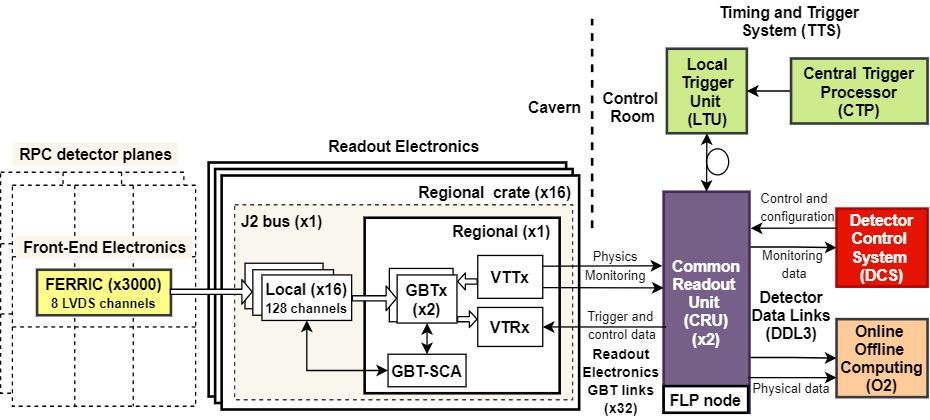

The diagram above was exported from draw.io. Its source (the exported page's mxGraphModel, read from the mxfile embedded in the PNG):
<mxGraphModel dx="868" dy="482" grid="0" gridSize="10" guides="1" tooltips="1" connect="1" arrows="1" fold="1" page="1" pageScale="1" pageWidth="827" pageHeight="1169" math="0" shadow="0">
  <root>
    <mxCell id="0" />
    <mxCell id="1" parent="0" />
    <mxCell id="lYhkS9PkDOF1coZulxVY-1" value="" style="shape=table;html=1;whiteSpace=wrap;startSize=0;container=1;collapsible=0;childLayout=tableLayout;dashed=1;strokeWidth=1;" parent="1" vertex="1">
      <mxGeometry x="70" y="245" width="141" height="170" as="geometry" />
    </mxCell>
    <mxCell id="lYhkS9PkDOF1coZulxVY-2" value="" style="shape=partialRectangle;html=1;whiteSpace=wrap;collapsible=0;dropTarget=0;pointerEvents=0;fillColor=none;top=0;left=0;bottom=0;right=0;points=[[0,0.5],[1,0.5]];portConstraint=eastwest;" parent="lYhkS9PkDOF1coZulxVY-1" vertex="1">
      <mxGeometry width="141" height="55" as="geometry" />
    </mxCell>
    <mxCell id="lYhkS9PkDOF1coZulxVY-3" value="" style="shape=partialRectangle;html=1;whiteSpace=wrap;connectable=0;fillColor=none;top=0;left=0;bottom=0;right=0;overflow=hidden;" parent="lYhkS9PkDOF1coZulxVY-2" vertex="1">
      <mxGeometry width="48" height="55" as="geometry" />
    </mxCell>
    <mxCell id="lYhkS9PkDOF1coZulxVY-4" value="" style="shape=partialRectangle;html=1;whiteSpace=wrap;connectable=0;fillColor=none;top=0;left=0;bottom=0;right=0;overflow=hidden;" parent="lYhkS9PkDOF1coZulxVY-2" vertex="1">
      <mxGeometry x="48" width="45" height="55" as="geometry" />
    </mxCell>
    <mxCell id="lYhkS9PkDOF1coZulxVY-5" value="" style="shape=partialRectangle;html=1;whiteSpace=wrap;connectable=0;fillColor=none;top=0;left=0;bottom=0;right=0;overflow=hidden;" parent="lYhkS9PkDOF1coZulxVY-2" vertex="1">
      <mxGeometry x="93" width="48" height="55" as="geometry" />
    </mxCell>
    <mxCell id="lYhkS9PkDOF1coZulxVY-6" value="" style="shape=partialRectangle;html=1;whiteSpace=wrap;collapsible=0;dropTarget=0;pointerEvents=0;fillColor=none;top=0;left=0;bottom=0;right=0;points=[[0,0.5],[1,0.5]];portConstraint=eastwest;" parent="lYhkS9PkDOF1coZulxVY-1" vertex="1">
      <mxGeometry y="55" width="141" height="54" as="geometry" />
    </mxCell>
    <mxCell id="lYhkS9PkDOF1coZulxVY-7" value="" style="shape=partialRectangle;html=1;whiteSpace=wrap;connectable=0;fillColor=none;top=0;left=0;bottom=0;right=0;overflow=hidden;" parent="lYhkS9PkDOF1coZulxVY-6" vertex="1">
      <mxGeometry width="48" height="54" as="geometry" />
    </mxCell>
    <mxCell id="lYhkS9PkDOF1coZulxVY-8" value="" style="shape=partialRectangle;html=1;whiteSpace=wrap;connectable=0;fillColor=none;top=0;left=0;bottom=0;right=0;overflow=hidden;" parent="lYhkS9PkDOF1coZulxVY-6" vertex="1">
      <mxGeometry x="48" width="45" height="54" as="geometry" />
    </mxCell>
    <mxCell id="lYhkS9PkDOF1coZulxVY-9" value="" style="shape=partialRectangle;html=1;whiteSpace=wrap;connectable=0;fillColor=none;top=0;left=0;bottom=0;right=0;overflow=hidden;" parent="lYhkS9PkDOF1coZulxVY-6" vertex="1">
      <mxGeometry x="93" width="48" height="54" as="geometry" />
    </mxCell>
    <mxCell id="lYhkS9PkDOF1coZulxVY-10" value="" style="shape=partialRectangle;html=1;whiteSpace=wrap;collapsible=0;dropTarget=0;pointerEvents=0;fillColor=none;top=0;left=0;bottom=0;right=0;points=[[0,0.5],[1,0.5]];portConstraint=eastwest;" parent="lYhkS9PkDOF1coZulxVY-1" vertex="1">
      <mxGeometry y="109" width="141" height="61" as="geometry" />
    </mxCell>
    <mxCell id="lYhkS9PkDOF1coZulxVY-11" value="" style="shape=partialRectangle;html=1;whiteSpace=wrap;connectable=0;fillColor=none;top=0;left=0;bottom=0;right=0;overflow=hidden;" parent="lYhkS9PkDOF1coZulxVY-10" vertex="1">
      <mxGeometry width="48" height="61" as="geometry" />
    </mxCell>
    <mxCell id="lYhkS9PkDOF1coZulxVY-12" value="" style="shape=partialRectangle;html=1;whiteSpace=wrap;connectable=0;fillColor=none;top=0;left=0;bottom=0;right=0;overflow=hidden;" parent="lYhkS9PkDOF1coZulxVY-10" vertex="1">
      <mxGeometry x="48" width="45" height="61" as="geometry" />
    </mxCell>
    <mxCell id="lYhkS9PkDOF1coZulxVY-13" value="" style="shape=partialRectangle;html=1;whiteSpace=wrap;connectable=0;fillColor=none;top=0;left=0;bottom=0;right=0;overflow=hidden;" parent="lYhkS9PkDOF1coZulxVY-10" vertex="1">
      <mxGeometry x="93" width="48" height="61" as="geometry" />
    </mxCell>
    <mxCell id="lYhkS9PkDOF1coZulxVY-14" value="" style="verticalLabelPosition=bottom;verticalAlign=top;html=1;shape=mxgraph.basic.layered_rect;dx=10;outlineConnect=0;direction=west;strokeWidth=2;" parent="1" vertex="1">
      <mxGeometry x="230" y="237.5" width="285" height="190" as="geometry" />
    </mxCell>
    <mxCell id="lYhkS9PkDOF1coZulxVY-15" value="" style="rounded=0;whiteSpace=wrap;html=1;dashed=1;strokeWidth=1;fillColor=#f9f7ed;strokeColor=#36393d;" parent="1" vertex="1">
      <mxGeometry x="250" y="270" width="260" height="150" as="geometry" />
    </mxCell>
    <mxCell id="lYhkS9PkDOF1coZulxVY-16" value="" style="rounded=0;whiteSpace=wrap;html=1;strokeWidth=2;" parent="1" vertex="1">
      <mxGeometry x="350" y="280" width="150" height="135" as="geometry" />
    </mxCell>
    <mxCell id="lYhkS9PkDOF1coZulxVY-17" value="" style="ellipse;whiteSpace=wrap;html=1;fillColor=none;strokeWidth=1;" parent="1" vertex="1">
      <mxGeometry x="613" y="227" width="17" height="20" as="geometry" />
    </mxCell>
    <mxCell id="lYhkS9PkDOF1coZulxVY-18" value="Detector&lt;br&gt;Control&amp;nbsp;&lt;br&gt;System&amp;nbsp;&lt;br&gt;(DCS)" style="rounded=0;whiteSpace=wrap;html=1;strokeWidth=2;fontStyle=1;fillColor=#e51400;strokeColor=#B20000;fontColor=#ffffff;" parent="1" vertex="1">
      <mxGeometry x="713" y="273" width="70" height="60" as="geometry" />
    </mxCell>
    <mxCell id="lYhkS9PkDOF1coZulxVY-19" value="Online&amp;nbsp;&lt;br&gt;Offline&amp;nbsp;&lt;br&gt;Computing&lt;br&gt;(O2)" style="rounded=0;whiteSpace=wrap;html=1;strokeWidth=2;fontStyle=1;fillColor=#ffcc99;strokeColor=#36393d;" parent="1" vertex="1">
      <mxGeometry x="713" y="358" width="70" height="60" as="geometry" />
    </mxCell>
    <mxCell id="lYhkS9PkDOF1coZulxVY-20" style="edgeStyle=orthogonalEdgeStyle;rounded=0;orthogonalLoop=1;jettySize=auto;html=1;exitX=1;exitY=0.25;exitDx=0;exitDy=0;entryX=0;entryY=0.5;entryDx=0;entryDy=0;strokeWidth=1;" parent="1" source="lYhkS9PkDOF1coZulxVY-22" target="lYhkS9PkDOF1coZulxVY-18" edge="1">
      <mxGeometry relative="1" as="geometry" />
    </mxCell>
    <mxCell id="lYhkS9PkDOF1coZulxVY-21" style="edgeStyle=orthogonalEdgeStyle;rounded=0;orthogonalLoop=1;jettySize=auto;html=1;exitX=1;exitY=0.75;exitDx=0;exitDy=0;entryX=0;entryY=0.5;entryDx=0;entryDy=0;strokeWidth=1;" parent="1" source="lYhkS9PkDOF1coZulxVY-22" target="lYhkS9PkDOF1coZulxVY-19" edge="1">
      <mxGeometry relative="1" as="geometry" />
    </mxCell>
    <mxCell id="lYhkS9PkDOF1coZulxVY-22" value="Common&lt;br&gt;Readout&amp;nbsp;&lt;br&gt;Unit &lt;br&gt;(CRU)&lt;br&gt;(x2)" style="rounded=0;whiteSpace=wrap;html=1;strokeWidth=2;fontStyle=1;fillColor=#76608a;strokeColor=#432D57;fontColor=#ffffff;" parent="1" vertex="1">
      <mxGeometry x="580" y="260" width="66" height="170" as="geometry" />
    </mxCell>
    <mxCell id="lYhkS9PkDOF1coZulxVY-23" value="Local Trigger Unit &lt;br&gt;(LTU)" style="rounded=0;whiteSpace=wrap;html=1;strokeWidth=2;fontStyle=1;fillColor=#cdeb8b;strokeColor=#36393d;" parent="1" vertex="1">
      <mxGeometry x="582.5" y="150" width="61.5" height="65" as="geometry" />
    </mxCell>
    <mxCell id="lYhkS9PkDOF1coZulxVY-24" value="" style="endArrow=classic;startArrow=classic;html=1;exitX=0.5;exitY=0;exitDx=0;exitDy=0;entryX=0.5;entryY=1;entryDx=0;entryDy=0;fillColor=#d0cee2;strokeWidth=1;" parent="1" source="lYhkS9PkDOF1coZulxVY-22" target="lYhkS9PkDOF1coZulxVY-23" edge="1">
      <mxGeometry width="50" height="50" relative="1" as="geometry">
        <mxPoint x="580" y="250" as="sourcePoint" />
        <mxPoint x="630" y="200" as="targetPoint" />
      </mxGeometry>
    </mxCell>
    <mxCell id="lYhkS9PkDOF1coZulxVY-25" value="" style="endArrow=classic;html=1;exitX=0;exitY=0.25;exitDx=0;exitDy=0;entryX=1.015;entryY=0.165;entryDx=0;entryDy=0;entryPerimeter=0;strokeWidth=1;" parent="1" source="lYhkS9PkDOF1coZulxVY-18" target="lYhkS9PkDOF1coZulxVY-22" edge="1">
      <mxGeometry width="50" height="50" relative="1" as="geometry">
        <mxPoint x="660" y="300" as="sourcePoint" />
        <mxPoint x="710" y="250" as="targetPoint" />
      </mxGeometry>
    </mxCell>
    <mxCell id="lYhkS9PkDOF1coZulxVY-26" value="" style="endArrow=classic;html=1;entryX=0;entryY=0.75;entryDx=0;entryDy=0;exitX=0.985;exitY=0.841;exitDx=0;exitDy=0;exitPerimeter=0;strokeWidth=1;" parent="1" source="lYhkS9PkDOF1coZulxVY-22" target="lYhkS9PkDOF1coZulxVY-19" edge="1">
      <mxGeometry width="50" height="50" relative="1" as="geometry">
        <mxPoint x="660" y="410" as="sourcePoint" />
        <mxPoint x="710" y="360" as="targetPoint" />
      </mxGeometry>
    </mxCell>
    <mxCell id="lYhkS9PkDOF1coZulxVY-27" value="&lt;font style=&quot;font-size: 10px&quot;&gt;Monitoring&lt;br&gt;&amp;nbsp;data&lt;/font&gt;" style="text;html=1;align=center;verticalAlign=middle;resizable=0;points=[];autosize=1;strokeWidth=1;fontStyle=0" parent="1" vertex="1">
      <mxGeometry x="649" y="295" width="60" height="40" as="geometry" />
    </mxCell>
    <mxCell id="lYhkS9PkDOF1coZulxVY-28" value="&lt;font size=&quot;1&quot;&gt;Control and&amp;nbsp; &lt;br&gt;configuration&lt;br&gt;&lt;/font&gt;" style="text;html=1;align=center;verticalAlign=middle;resizable=0;points=[];autosize=1;strokeWidth=1;fontStyle=0" parent="1" vertex="1">
      <mxGeometry x="648" y="251" width="70" height="40" as="geometry" />
    </mxCell>
    <mxCell id="lYhkS9PkDOF1coZulxVY-29" value="&lt;font style=&quot;font-size: 10px&quot;&gt;Physical data&lt;/font&gt;" style="text;html=1;align=center;verticalAlign=middle;resizable=0;points=[];autosize=1;strokeWidth=1;fontStyle=0" parent="1" vertex="1">
      <mxGeometry x="643" y="400" width="70" height="20" as="geometry" />
    </mxCell>
    <mxCell id="lYhkS9PkDOF1coZulxVY-30" value="&lt;font style=&quot;font-size: 12px&quot;&gt;Timing and Trigger&amp;nbsp;&lt;br&gt;System (TTS)&lt;/font&gt;" style="text;html=1;align=center;verticalAlign=middle;resizable=0;points=[];autosize=1;strokeWidth=1;fontStyle=1" parent="1" vertex="1">
      <mxGeometry x="617.5" y="113" width="121" height="32" as="geometry" />
    </mxCell>
    <mxCell id="lYhkS9PkDOF1coZulxVY-31" value="Detector&lt;br&gt;Data Links&lt;br&gt;(DDL3)" style="text;html=1;align=center;verticalAlign=middle;resizable=0;points=[];autosize=1;strokeWidth=1;fontStyle=1" parent="1" vertex="1">
      <mxGeometry x="638" y="330" width="80" height="50" as="geometry" />
    </mxCell>
    <mxCell id="lYhkS9PkDOF1coZulxVY-32" value="&lt;b&gt;Control&amp;nbsp;&lt;br&gt;Room&lt;/b&gt;" style="text;html=1;align=center;verticalAlign=middle;resizable=0;points=[];autosize=1;strokeWidth=1;" parent="1" vertex="1">
      <mxGeometry x="526" y="180" width="60" height="30" as="geometry" />
    </mxCell>
    <mxCell id="lYhkS9PkDOF1coZulxVY-33" value="VTRx" style="rounded=0;whiteSpace=wrap;html=1;strokeWidth=1;fontStyle=1" parent="1" vertex="1">
      <mxGeometry x="437" y="349" width="50" height="30" as="geometry" />
    </mxCell>
    <mxCell id="lYhkS9PkDOF1coZulxVY-34" value="VTTx" style="rounded=0;whiteSpace=wrap;html=1;strokeWidth=1;fontStyle=1" parent="1" vertex="1">
      <mxGeometry x="437" y="309" width="50" height="33" as="geometry" />
    </mxCell>
    <mxCell id="lYhkS9PkDOF1coZulxVY-35" value="" style="rounded=0;whiteSpace=wrap;html=1;direction=east;flipH=0;strokeWidth=1;" parent="1" vertex="1">
      <mxGeometry x="258" y="315" width="60" height="35" as="geometry" />
    </mxCell>
    <mxCell id="lYhkS9PkDOF1coZulxVY-36" value="" style="rounded=0;whiteSpace=wrap;html=1;direction=east;flipH=0;strokeWidth=1;" parent="1" vertex="1">
      <mxGeometry x="264" y="320" width="62" height="35" as="geometry" />
    </mxCell>
    <mxCell id="lYhkS9PkDOF1coZulxVY-37" value="Local (x16)&lt;br&gt;&lt;font style=&quot;font-size: 10px&quot;&gt;128 channels&lt;/font&gt;" style="rounded=0;whiteSpace=wrap;html=1;direction=east;flipH=0;strokeWidth=1;fontStyle=1" parent="1" vertex="1">
      <mxGeometry x="271" y="324" width="69" height="35" as="geometry" />
    </mxCell>
    <mxCell id="lYhkS9PkDOF1coZulxVY-38" value="" style="rounded=0;whiteSpace=wrap;html=1;strokeWidth=1;" parent="1" vertex="1">
      <mxGeometry x="369" y="319" width="49" height="41" as="geometry" />
    </mxCell>
    <mxCell id="lYhkS9PkDOF1coZulxVY-39" value="GBTx&lt;br&gt;(x2)" style="rounded=0;whiteSpace=wrap;html=1;strokeWidth=1;fontStyle=1" parent="1" vertex="1">
      <mxGeometry x="375" y="324" width="46" height="37" as="geometry" />
    </mxCell>
    <mxCell id="lYhkS9PkDOF1coZulxVY-40" style="edgeStyle=orthogonalEdgeStyle;rounded=0;orthogonalLoop=1;jettySize=auto;html=1;entryX=0.5;entryY=1;entryDx=0;entryDy=0;startArrow=classic;startFill=1;strokeWidth=1;fillColor=#FFFFFF;" parent="1" source="lYhkS9PkDOF1coZulxVY-42" target="lYhkS9PkDOF1coZulxVY-37" edge="1">
      <mxGeometry relative="1" as="geometry" />
    </mxCell>
    <mxCell id="lYhkS9PkDOF1coZulxVY-41" style="edgeStyle=orthogonalEdgeStyle;rounded=0;orthogonalLoop=1;jettySize=auto;html=1;exitX=0.5;exitY=0;exitDx=0;exitDy=0;entryX=0.5;entryY=1;entryDx=0;entryDy=0;startArrow=classic;startFill=1;endArrow=classic;endFill=1;strokeColor=#000000;strokeWidth=1;fillColor=#FFFFFF;" parent="1" source="lYhkS9PkDOF1coZulxVY-42" target="lYhkS9PkDOF1coZulxVY-39" edge="1">
      <mxGeometry relative="1" as="geometry" />
    </mxCell>
    <mxCell id="lYhkS9PkDOF1coZulxVY-42" value="GBT-SCA" style="rounded=0;whiteSpace=wrap;html=1;strokeWidth=1;fontStyle=1" parent="1" vertex="1">
      <mxGeometry x="368" y="385" width="60" height="25" as="geometry" />
    </mxCell>
    <mxCell id="lYhkS9PkDOF1coZulxVY-43" value="Regional&amp;nbsp; crate (x16)" style="text;html=1;align=center;verticalAlign=middle;resizable=0;points=[];autosize=1;strokeWidth=1;fontStyle=1" parent="1" vertex="1">
      <mxGeometry x="385" y="250" width="130" height="20" as="geometry" />
    </mxCell>
    <mxCell id="lYhkS9PkDOF1coZulxVY-44" value="J2 bus (x1)" style="text;html=1;align=center;verticalAlign=middle;resizable=0;points=[];autosize=1;strokeWidth=1;fontStyle=1" parent="1" vertex="1">
      <mxGeometry x="246" y="273" width="80" height="20" as="geometry" />
    </mxCell>
    <mxCell id="lYhkS9PkDOF1coZulxVY-45" value="" style="endArrow=none;html=1;strokeWidth=2;dashed=1;" parent="1" edge="1">
      <mxGeometry width="50" height="50" relative="1" as="geometry">
        <mxPoint x="525" y="288" as="sourcePoint" />
        <mxPoint x="525" y="127" as="targetPoint" />
      </mxGeometry>
    </mxCell>
    <mxCell id="lYhkS9PkDOF1coZulxVY-46" value="&lt;b&gt;Cavern&lt;/b&gt;" style="text;html=1;align=center;verticalAlign=middle;resizable=0;points=[];autosize=1;strokeWidth=1;" parent="1" vertex="1">
      <mxGeometry x="466" y="185" width="60" height="20" as="geometry" />
    </mxCell>
    <mxCell id="lYhkS9PkDOF1coZulxVY-47" value="" style="endArrow=classic;html=1;strokeWidth=1;entryX=1;entryY=0.5;entryDx=0;entryDy=0;exitX=0.03;exitY=0.612;exitDx=0;exitDy=0;exitPerimeter=0;" parent="1" source="lYhkS9PkDOF1coZulxVY-22" target="lYhkS9PkDOF1coZulxVY-33" edge="1">
      <mxGeometry width="50" height="50" relative="1" as="geometry">
        <mxPoint x="520" y="400" as="sourcePoint" />
        <mxPoint x="570" y="350" as="targetPoint" />
      </mxGeometry>
    </mxCell>
    <mxCell id="lYhkS9PkDOF1coZulxVY-48" value="" style="endArrow=classic;html=1;strokeWidth=1;exitX=1;exitY=0.75;exitDx=0;exitDy=0;entryX=0;entryY=0.435;entryDx=0;entryDy=0;entryPerimeter=0;" parent="1" source="lYhkS9PkDOF1coZulxVY-34" target="lYhkS9PkDOF1coZulxVY-22" edge="1">
      <mxGeometry width="50" height="50" relative="1" as="geometry">
        <mxPoint x="530" y="350" as="sourcePoint" />
        <mxPoint x="580" y="300" as="targetPoint" />
      </mxGeometry>
    </mxCell>
    <mxCell id="lYhkS9PkDOF1coZulxVY-49" value="" style="endArrow=classic;html=1;strokeWidth=1;exitX=1;exitY=0.25;exitDx=0;exitDy=0;entryX=-0.015;entryY=0.335;entryDx=0;entryDy=0;entryPerimeter=0;" parent="1" source="lYhkS9PkDOF1coZulxVY-34" target="lYhkS9PkDOF1coZulxVY-22" edge="1">
      <mxGeometry width="50" height="50" relative="1" as="geometry">
        <mxPoint x="540" y="290" as="sourcePoint" />
        <mxPoint x="590" y="240" as="targetPoint" />
      </mxGeometry>
    </mxCell>
    <mxCell id="lYhkS9PkDOF1coZulxVY-50" value="&lt;font style=&quot;font-size: 10px&quot;&gt;Physics &lt;br&gt;Monitoring&amp;nbsp;&lt;/font&gt;" style="text;html=1;align=center;verticalAlign=middle;resizable=0;points=[];autosize=1;strokeWidth=1;fontStyle=0" parent="1" vertex="1">
      <mxGeometry x="514" y="296" width="60" height="40" as="geometry" />
    </mxCell>
    <mxCell id="lYhkS9PkDOF1coZulxVY-51" value="&lt;font style=&quot;font-size: 10px&quot;&gt;Trigger and &lt;br&gt;control data&lt;br&gt;&lt;/font&gt;" style="text;html=1;align=center;verticalAlign=middle;resizable=0;points=[];autosize=1;strokeWidth=1;fontStyle=0" parent="1" vertex="1">
      <mxGeometry x="513" y="342" width="70" height="40" as="geometry" />
    </mxCell>
    <mxCell id="lYhkS9PkDOF1coZulxVY-52" value="Regional (x1)" style="text;html=1;align=center;verticalAlign=middle;resizable=0;points=[];autosize=1;strokeWidth=1;fontStyle=1" parent="1" vertex="1">
      <mxGeometry x="410" y="280" width="90" height="20" as="geometry" />
    </mxCell>
    <mxCell id="lYhkS9PkDOF1coZulxVY-53" value="" style="shape=flexArrow;endArrow=classic;html=1;strokeWidth=1;fillColor=#FFFFFF;width=4;endSize=1.67;endWidth=8;" parent="1" edge="1">
      <mxGeometry width="50" height="50" relative="1" as="geometry">
        <mxPoint x="421" y="358" as="sourcePoint" />
        <mxPoint x="437" y="358" as="targetPoint" />
      </mxGeometry>
    </mxCell>
    <mxCell id="lYhkS9PkDOF1coZulxVY-54" value="" style="shape=flexArrow;endArrow=classic;html=1;strokeWidth=1;fillColor=#FFFFFF;width=4;endSize=2.33;endWidth=14;" parent="1" edge="1">
      <mxGeometry width="50" height="50" relative="1" as="geometry">
        <mxPoint x="340" y="342" as="sourcePoint" />
        <mxPoint x="375" y="342" as="targetPoint" />
      </mxGeometry>
    </mxCell>
    <mxCell id="lYhkS9PkDOF1coZulxVY-55" value="" style="shape=flexArrow;endArrow=classic;html=1;strokeWidth=1;fillColor=#FFFFFF;width=4;endSize=1.67;endWidth=8;" parent="1" edge="1">
      <mxGeometry width="50" height="50" relative="1" as="geometry">
        <mxPoint x="437" y="329" as="sourcePoint" />
        <mxPoint x="421" y="329" as="targetPoint" />
      </mxGeometry>
    </mxCell>
    <mxCell id="lYhkS9PkDOF1coZulxVY-56" value="&lt;font style=&quot;font-size: 11px&quot;&gt;Readout&lt;br&gt;Electronics&lt;br&gt;GBT links&lt;br&gt;(x32)&lt;br&gt;&lt;/font&gt;" style="text;html=1;align=center;verticalAlign=middle;resizable=0;points=[];autosize=1;strokeWidth=1;fontStyle=1" parent="1" vertex="1">
      <mxGeometry x="512" y="375" width="70" height="60" as="geometry" />
    </mxCell>
    <mxCell id="lYhkS9PkDOF1coZulxVY-57" value="&lt;font&gt;&lt;font style=&quot;font-size: 12px&quot;&gt;Readout Electronics&lt;/font&gt;&lt;br&gt;&lt;/font&gt;" style="text;html=1;align=center;verticalAlign=middle;resizable=0;points=[];autosize=1;strokeWidth=1;fontStyle=1" parent="1" vertex="1">
      <mxGeometry x="315" y="215" width="130" height="20" as="geometry" />
    </mxCell>
    <mxCell id="lYhkS9PkDOF1coZulxVY-58" value="" style="shape=table;html=1;whiteSpace=wrap;startSize=0;container=1;collapsible=0;childLayout=tableLayout;dashed=1;strokeWidth=1;" parent="1" vertex="1">
      <mxGeometry x="79" y="255" width="141" height="170" as="geometry" />
    </mxCell>
    <mxCell id="lYhkS9PkDOF1coZulxVY-59" value="" style="shape=partialRectangle;html=1;whiteSpace=wrap;collapsible=0;dropTarget=0;pointerEvents=0;fillColor=none;top=0;left=0;bottom=0;right=0;points=[[0,0.5],[1,0.5]];portConstraint=eastwest;" parent="lYhkS9PkDOF1coZulxVY-58" vertex="1">
      <mxGeometry width="141" height="55" as="geometry" />
    </mxCell>
    <mxCell id="lYhkS9PkDOF1coZulxVY-60" value="" style="shape=partialRectangle;html=1;whiteSpace=wrap;connectable=0;fillColor=none;top=0;left=0;bottom=0;right=0;overflow=hidden;" parent="lYhkS9PkDOF1coZulxVY-59" vertex="1">
      <mxGeometry width="48" height="55" as="geometry" />
    </mxCell>
    <mxCell id="lYhkS9PkDOF1coZulxVY-61" value="" style="shape=partialRectangle;html=1;whiteSpace=wrap;connectable=0;fillColor=none;top=0;left=0;bottom=0;right=0;overflow=hidden;" parent="lYhkS9PkDOF1coZulxVY-59" vertex="1">
      <mxGeometry x="48" width="45" height="55" as="geometry" />
    </mxCell>
    <mxCell id="lYhkS9PkDOF1coZulxVY-62" value="" style="shape=partialRectangle;html=1;whiteSpace=wrap;connectable=0;fillColor=none;top=0;left=0;bottom=0;right=0;overflow=hidden;" parent="lYhkS9PkDOF1coZulxVY-59" vertex="1">
      <mxGeometry x="93" width="48" height="55" as="geometry" />
    </mxCell>
    <mxCell id="lYhkS9PkDOF1coZulxVY-63" value="" style="shape=partialRectangle;html=1;whiteSpace=wrap;collapsible=0;dropTarget=0;pointerEvents=0;fillColor=none;top=0;left=0;bottom=0;right=0;points=[[0,0.5],[1,0.5]];portConstraint=eastwest;" parent="lYhkS9PkDOF1coZulxVY-58" vertex="1">
      <mxGeometry y="55" width="141" height="54" as="geometry" />
    </mxCell>
    <mxCell id="lYhkS9PkDOF1coZulxVY-64" value="" style="shape=partialRectangle;html=1;whiteSpace=wrap;connectable=0;fillColor=none;top=0;left=0;bottom=0;right=0;overflow=hidden;" parent="lYhkS9PkDOF1coZulxVY-63" vertex="1">
      <mxGeometry width="48" height="54" as="geometry" />
    </mxCell>
    <mxCell id="lYhkS9PkDOF1coZulxVY-65" value="" style="shape=partialRectangle;html=1;whiteSpace=wrap;connectable=0;fillColor=none;top=0;left=0;bottom=0;right=0;overflow=hidden;" parent="lYhkS9PkDOF1coZulxVY-63" vertex="1">
      <mxGeometry x="48" width="45" height="54" as="geometry" />
    </mxCell>
    <mxCell id="lYhkS9PkDOF1coZulxVY-66" value="" style="shape=partialRectangle;html=1;whiteSpace=wrap;connectable=0;fillColor=none;top=0;left=0;bottom=0;right=0;overflow=hidden;" parent="lYhkS9PkDOF1coZulxVY-63" vertex="1">
      <mxGeometry x="93" width="48" height="54" as="geometry" />
    </mxCell>
    <mxCell id="lYhkS9PkDOF1coZulxVY-67" value="" style="shape=partialRectangle;html=1;whiteSpace=wrap;collapsible=0;dropTarget=0;pointerEvents=0;fillColor=none;top=0;left=0;bottom=0;right=0;points=[[0,0.5],[1,0.5]];portConstraint=eastwest;" parent="lYhkS9PkDOF1coZulxVY-58" vertex="1">
      <mxGeometry y="109" width="141" height="61" as="geometry" />
    </mxCell>
    <mxCell id="lYhkS9PkDOF1coZulxVY-68" value="" style="shape=partialRectangle;html=1;whiteSpace=wrap;connectable=0;fillColor=none;top=0;left=0;bottom=0;right=0;overflow=hidden;" parent="lYhkS9PkDOF1coZulxVY-67" vertex="1">
      <mxGeometry width="48" height="61" as="geometry" />
    </mxCell>
    <mxCell id="lYhkS9PkDOF1coZulxVY-69" value="" style="shape=partialRectangle;html=1;whiteSpace=wrap;connectable=0;fillColor=none;top=0;left=0;bottom=0;right=0;overflow=hidden;" parent="lYhkS9PkDOF1coZulxVY-67" vertex="1">
      <mxGeometry x="48" width="45" height="61" as="geometry" />
    </mxCell>
    <mxCell id="lYhkS9PkDOF1coZulxVY-70" value="" style="shape=partialRectangle;html=1;whiteSpace=wrap;connectable=0;fillColor=none;top=0;left=0;bottom=0;right=0;overflow=hidden;" parent="lYhkS9PkDOF1coZulxVY-67" vertex="1">
      <mxGeometry x="93" width="48" height="61" as="geometry" />
    </mxCell>
    <mxCell id="lYhkS9PkDOF1coZulxVY-71" value="&lt;b&gt;FERRIC (x3000)&lt;br&gt;&lt;font style=&quot;font-size: 10px&quot;&gt;8 LVDS channels&lt;/font&gt;&lt;/b&gt;" style="rounded=0;whiteSpace=wrap;html=1;direction=east;flipH=0;strokeWidth=2;fillColor=#ffff88;strokeColor=#36393d;" parent="1" vertex="1">
      <mxGeometry x="98" y="320" width="103" height="35" as="geometry" />
    </mxCell>
    <mxCell id="lYhkS9PkDOF1coZulxVY-72" value="" style="shape=flexArrow;endArrow=classic;html=1;strokeWidth=1;fillColor=#FFFFFF;width=4;endSize=2.33;endWidth=14;" parent="1" edge="1">
      <mxGeometry width="50" height="50" relative="1" as="geometry">
        <mxPoint x="200" y="337" as="sourcePoint" />
        <mxPoint x="264" y="337" as="targetPoint" />
      </mxGeometry>
    </mxCell>
    <mxCell id="B7xfGjC2PIHdpenJv1o8-1" value="&lt;b&gt;FLP node&lt;/b&gt;" style="rounded=0;whiteSpace=wrap;html=1;strokeWidth=2;" parent="1" vertex="1">
      <mxGeometry x="580" y="409.5" width="65" height="20.5" as="geometry" />
    </mxCell>
    <mxCell id="d3fBi90sdMZAMtk7c1L4-1" value="&lt;font&gt;&lt;font style=&quot;font-size: 12px&quot;&gt;Front-End Electronics&lt;/font&gt;&lt;br&gt;&lt;/font&gt;" style="text;html=1;align=center;verticalAlign=middle;resizable=0;points=[];autosize=1;strokeWidth=1;fontStyle=1;fillColor=#f9f7ed;" parent="1" vertex="1">
      <mxGeometry x="82" y="294" width="135" height="18" as="geometry" />
    </mxCell>
    <mxCell id="-EiKSjUUTu5ZiVMeNPLY-2" style="edgeStyle=orthogonalEdgeStyle;rounded=0;orthogonalLoop=1;jettySize=auto;html=1;entryX=1;entryY=0.5;entryDx=0;entryDy=0;" edge="1" parent="1" source="-EiKSjUUTu5ZiVMeNPLY-1" target="lYhkS9PkDOF1coZulxVY-23">
      <mxGeometry relative="1" as="geometry" />
    </mxCell>
    <mxCell id="-EiKSjUUTu5ZiVMeNPLY-1" value="Central Trigger&lt;br&gt;Processor&lt;br&gt;(CTP)" style="rounded=0;whiteSpace=wrap;html=1;strokeWidth=2;fontStyle=1;fillColor=#cdeb8b;strokeColor=#36393d;" vertex="1" parent="1">
      <mxGeometry x="678" y="157.5" width="105" height="50" as="geometry" />
    </mxCell>
    <mxCell id="-EiKSjUUTu5ZiVMeNPLY-3" value="&lt;font&gt;RPC detector planes&lt;br&gt;&lt;/font&gt;" style="text;html=1;align=center;verticalAlign=middle;resizable=0;points=[];autosize=1;strokeWidth=1;fontStyle=1;fillColor=#f9f7ed;" vertex="1" parent="1">
      <mxGeometry x="79" y="222" width="127" height="18" as="geometry" />
    </mxCell>
  </root>
</mxGraphModel>